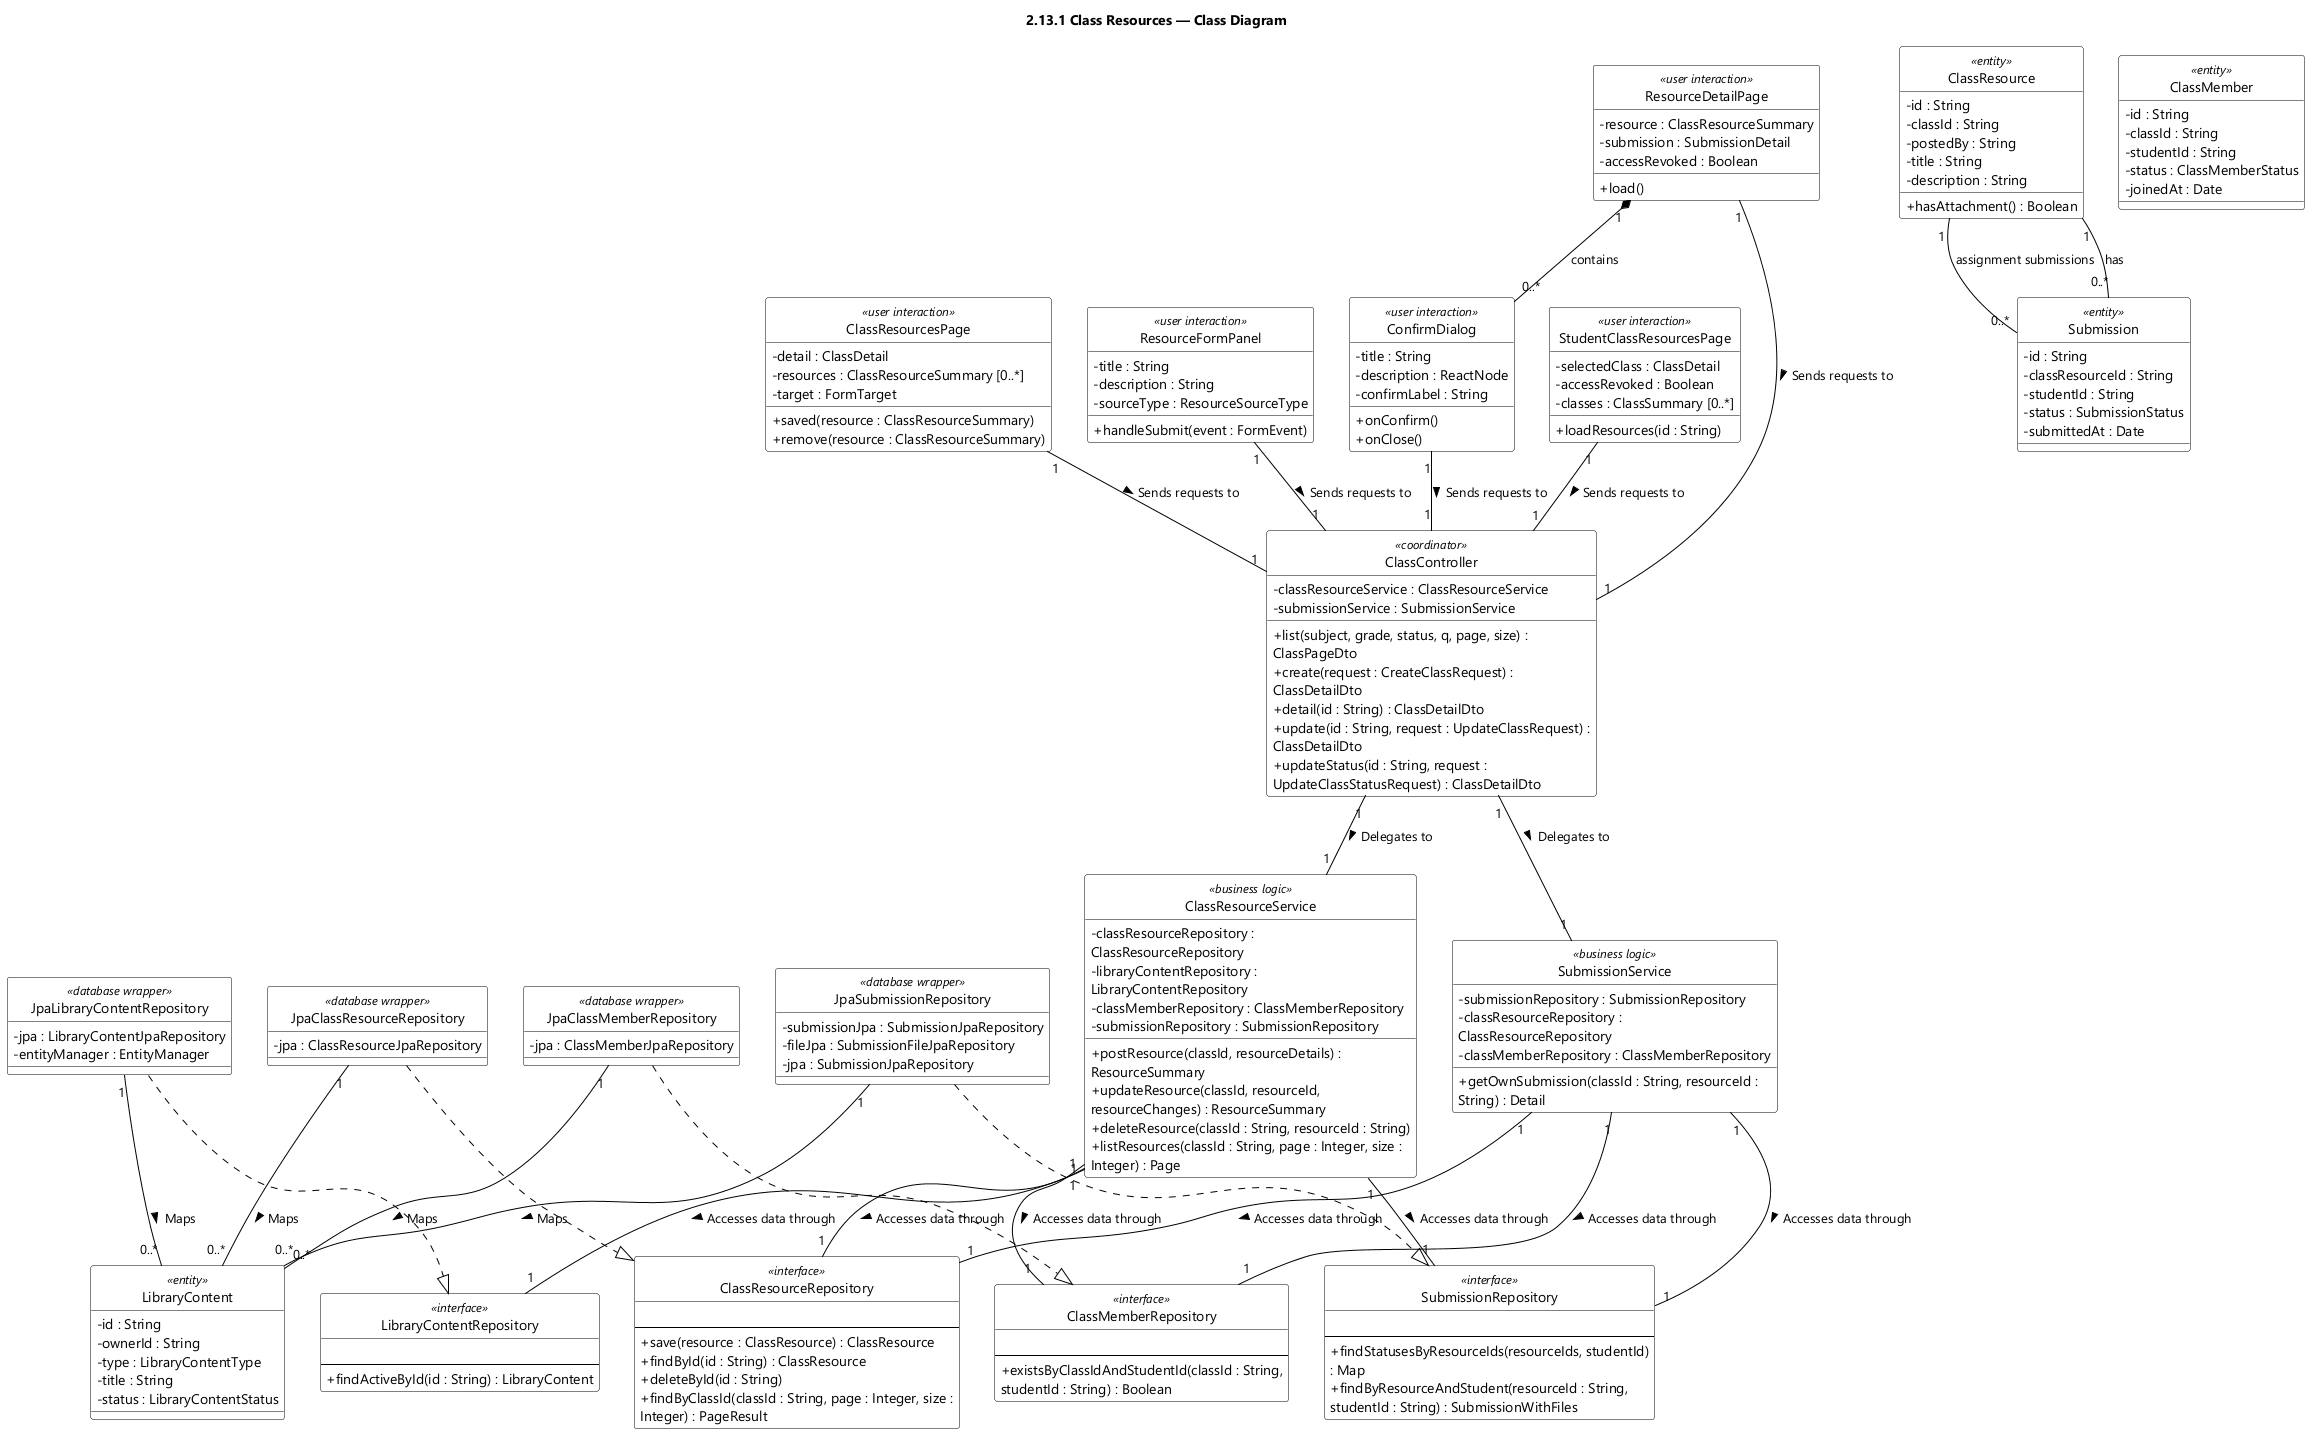

The diagram above was rendered by PlantUML. Its source (embedded in the PNG):
@startuml feat13 Class Resources - Class Diagram
skinparamlocked dpi 96
skinparam defaultFontName "Segoe UI"
skinparam shadowing false
skinparam wrapWidth 320
skinparam classBackgroundColor #FFFFFF
skinparam classBorderColor #000000
skinparam ArrowColor #000000
skinparam classAttributeIconSize 0
hide circle
title 2.13.1 Class Resources — Class Diagram
class ClassResourcesPage <<user interaction>> {
  - detail : ClassDetail
  - resources : ClassResourceSummary [0..*]
  - target : FormTarget
  + saved(resource : ClassResourceSummary)
  + remove(resource : ClassResourceSummary)
}

class ResourceFormPanel <<user interaction>> {
  - title : String
  - description : String
  - sourceType : ResourceSourceType
  + handleSubmit(event : FormEvent)
}

class ClassController <<coordinator>> {
  - classResourceService : ClassResourceService
  - submissionService : SubmissionService
  + list(subject, grade, status, q, page, size) : ClassPageDto
  + create(request : CreateClassRequest) : ClassDetailDto
  + detail(id : String) : ClassDetailDto
  + update(id : String, request : UpdateClassRequest) : ClassDetailDto
  + updateStatus(id : String, request : UpdateClassStatusRequest) : ClassDetailDto
}

class ClassResourceService <<business logic>> {
  - classResourceRepository : ClassResourceRepository
  - libraryContentRepository : LibraryContentRepository
  - classMemberRepository : ClassMemberRepository
  - submissionRepository : SubmissionRepository
  + postResource(classId, resourceDetails) : ResourceSummary
  + updateResource(classId, resourceId, resourceChanges) : ResourceSummary
  + deleteResource(classId : String, resourceId : String)
  + listResources(classId : String, page : Integer, size : Integer) : Page
}

class LibraryContentRepository <<interface>> {
  {field}
  --
  + findActiveById(id : String) : LibraryContent
}

class ClassResourceRepository <<interface>> {
  {field}
  --
  + save(resource : ClassResource) : ClassResource
  + findById(id : String) : ClassResource
  + deleteById(id : String)
  + findByClassId(classId : String, page : Integer, size : Integer) : PageResult
}

class ConfirmDialog <<user interaction>> {
  - title : String
  - description : ReactNode
  - confirmLabel : String
  + onConfirm()
  + onClose()
}

class StudentClassResourcesPage <<user interaction>> {
  - selectedClass : ClassDetail
  - accessRevoked : Boolean
  - classes : ClassSummary [0..*]
  + loadResources(id : String)
}

class ClassMemberRepository <<interface>> {
  {field}
  --
  + existsByClassIdAndStudentId(classId : String, studentId : String) : Boolean
}

class SubmissionRepository <<interface>> {
  {field}
  --
  + findStatusesByResourceIds(resourceIds, studentId) : Map
  + findByResourceAndStudent(resourceId : String, studentId : String) : SubmissionWithFiles
}

class ResourceDetailPage <<user interaction>> {
  - resource : ClassResourceSummary
  - submission : SubmissionDetail
  - accessRevoked : Boolean
  + load()
}

class SubmissionService <<business logic>> {
  - submissionRepository : SubmissionRepository
  - classResourceRepository : ClassResourceRepository
  - classMemberRepository : ClassMemberRepository
  + getOwnSubmission(classId : String, resourceId : String) : Detail
}

class JpaLibraryContentRepository <<database wrapper>> {
  - jpa : LibraryContentJpaRepository
  - entityManager : EntityManager
}

class JpaClassResourceRepository <<database wrapper>> {
  - jpa : ClassResourceJpaRepository
}

class JpaClassMemberRepository <<database wrapper>> {
  - jpa : ClassMemberJpaRepository
}

class JpaSubmissionRepository <<database wrapper>> {
  - submissionJpa : SubmissionJpaRepository
  - fileJpa : SubmissionFileJpaRepository
  - jpa : SubmissionJpaRepository
}

class LibraryContent <<entity>> {
  - id : String
  - ownerId : String
  - type : LibraryContentType
  - title : String
  - status : LibraryContentStatus
}

class ClassResource <<entity>> {
  - id : String
  - classId : String
  - postedBy : String
  - title : String
  - description : String
  + hasAttachment() : Boolean
}

class ClassMember <<entity>> {
  - id : String
  - classId : String
  - studentId : String
  - status : ClassMemberStatus
  - joinedAt : Date
}

class Submission <<entity>> {
  - id : String
  - classResourceId : String
  - studentId : String
  - status : SubmissionStatus
  - submittedAt : Date
}

ClassController "1" -- "1" ClassResourceService : Delegates to >
ClassController "1" -- "1" SubmissionService : Delegates to >
ClassResourceService "1" -- "1" ClassResourceRepository : Accesses data through >
ClassResourceService "1" -- "1" LibraryContentRepository : Accesses data through >
ClassResourceService "1" -- "1" ClassMemberRepository : Accesses data through >
ClassResourceService "1" -- "1" SubmissionRepository : Accesses data through >
SubmissionService "1" -- "1" SubmissionRepository : Accesses data through >
SubmissionService "1" -- "1" ClassResourceRepository : Accesses data through >
SubmissionService "1" -- "1" ClassMemberRepository : Accesses data through >
ClassResourcesPage "1" -- "1" ClassController : Sends requests to >
ResourceFormPanel "1" -- "1" ClassController : Sends requests to >
ConfirmDialog "1" -- "1" ClassController : Sends requests to >
StudentClassResourcesPage "1" -- "1" ClassController : Sends requests to >
ResourceDetailPage "1" -- "1" ClassController : Sends requests to >
JpaLibraryContentRepository ..|> LibraryContentRepository
JpaClassMemberRepository ..|> ClassMemberRepository
JpaClassResourceRepository ..|> ClassResourceRepository
ClassResource "1" -- "0..*" Submission : assignment submissions
ClassResource "1" -- "0..*" Submission : has
JpaSubmissionRepository ..|> SubmissionRepository
ResourceDetailPage "1" *-- "0..*" ConfirmDialog : contains
JpaLibraryContentRepository "1" -- "0..*" LibraryContent : Maps >
JpaClassResourceRepository "1" -- "0..*" LibraryContent : Maps >
JpaClassMemberRepository "1" -- "0..*" LibraryContent : Maps >
JpaSubmissionRepository "1" -- "0..*" LibraryContent : Maps >

@enduml